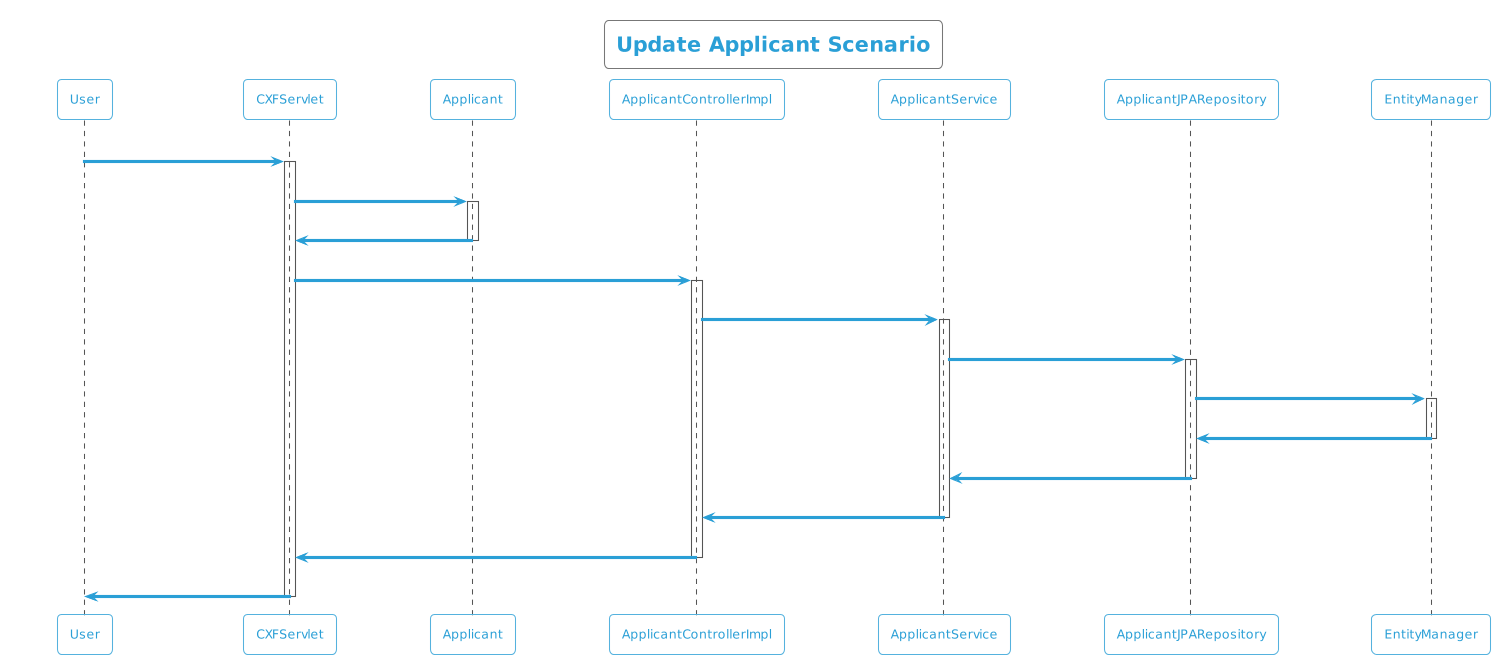

The diagram above was rendered by PlantUML. Its source (embedded in the PNG):
@startuml
!theme cyborg-outline
title Update Applicant Scenario
participant User
User -> CXFServlet: UPDATE, Applicant
activate CXFServlet
CXFServlet -> Applicant: << update >>
activate Applicant
Applicant -> CXFServlet: << instance >>
deactivate Applicant
CXFServlet -> ApplicantControllerImpl: update(:Applicant)
activate ApplicantControllerImpl
ApplicantControllerImpl -> ApplicantService: update(:Applicant)
activate ApplicantService
ApplicantService -> ApplicantJPARepository: update(:Applicant)
activate ApplicantJPARepository
ApplicantJPARepository -> EntityManager: update(:Applicant)
activate EntityManager
EntityManager -> ApplicantJPARepository: << persisted Applicant >>
deactivate EntityManager
ApplicantJPARepository -> ApplicantService: << persisted Applicant >>
deactivate ApplicantJPARepository
ApplicantService -> ApplicantControllerImpl: << persisted Applicant >>
deactivate ApplicantService
ApplicantControllerImpl -> CXFServlet: << persisted Applicant >>
deactivate ApplicantControllerImpl
CXFServlet -> User: marshalled Applicant XML
deactivate CXFServlet
@enduml